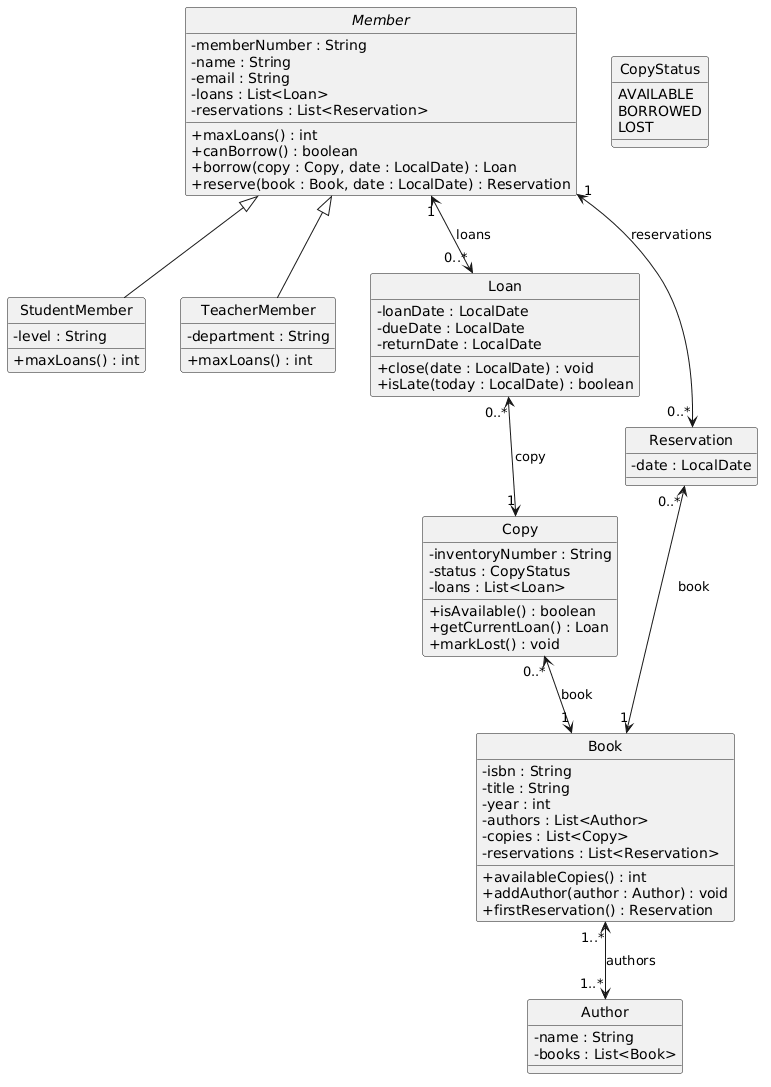

The diagram above was rendered by PlantUML. Its source (embedded in the PNG):
@startuml
skinparam classAttributeIconSize 0
hide circle

abstract class Member {
  - memberNumber : String
  - name : String
  - email : String
  - loans : List<Loan>
  - reservations : List<Reservation>
  + maxLoans() : int
  + canBorrow() : boolean
  + borrow(copy : Copy, date : LocalDate) : Loan
  + reserve(book : Book, date : LocalDate) : Reservation
}

class StudentMember {
  - level : String
  + maxLoans() : int
}

class TeacherMember {
  - department : String
  + maxLoans() : int
}

class Loan {
  - loanDate : LocalDate
  - dueDate : LocalDate
  - returnDate : LocalDate
  + close(date : LocalDate) : void
  + isLate(today : LocalDate) : boolean
}

class Copy {
  - inventoryNumber : String
  - status : CopyStatus
  - loans : List<Loan>
  + isAvailable() : boolean
  + getCurrentLoan() : Loan
  + markLost() : void
}

class Book {
  - isbn : String
  - title : String
  - year : int
  - authors : List<Author>
  - copies : List<Copy>
  - reservations : List<Reservation>
  + availableCopies() : int
  + addAuthor(author : Author) : void
  + firstReservation() : Reservation
}

class Reservation {
  - date : LocalDate
}

class Author {
  - name : String
  - books : List<Book>
}

enum CopyStatus {
  AVAILABLE
  BORROWED
  LOST
}

Member <|-- StudentMember
Member <|-- TeacherMember

Member "1" <--> "0..*" Loan : loans
Loan "0..*" <--> "1" Copy : copy

Copy "0..*" <--> "1" Book : book
Member "1" <--> "0..*" Reservation : reservations
Reservation "0..*" <--> "1" Book : book

Book "1..*" <--> "1..*" Author : authors
@enduml